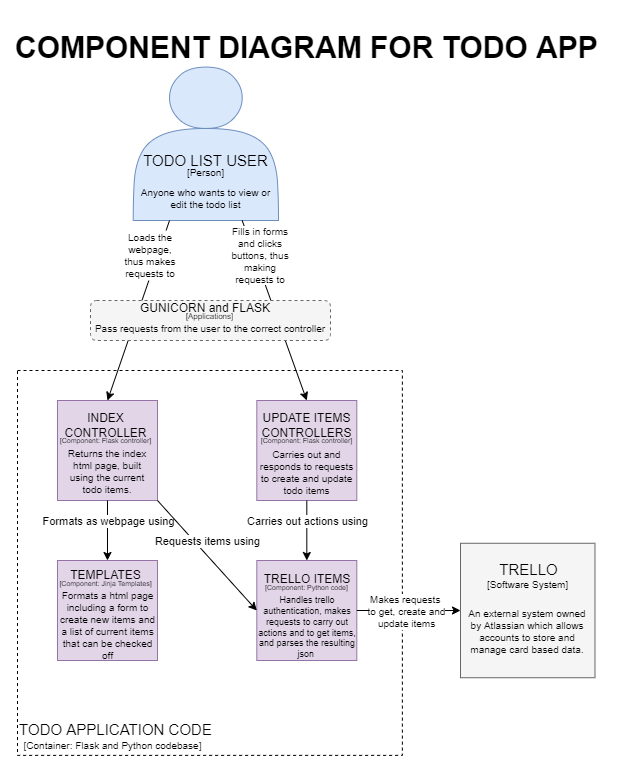

The diagram above was exported from draw.io. Its source (the exported page's mxGraphModel, read from the mxfile embedded in the PNG):
<mxGraphModel dx="1980" dy="749" grid="1" gridSize="10" guides="1" tooltips="1" connect="1" arrows="1" fold="1" page="1" pageScale="1" pageWidth="827" pageHeight="1169" math="0" shadow="0">
  <root>
    <mxCell id="0" />
    <mxCell id="1" parent="0" />
    <mxCell id="_NwvKuyy20MNWxqWzenU-1" value="&lt;h1&gt;COMPONENT DIAGRAM FOR TODO APP&lt;/h1&gt;" style="text;html=1;strokeColor=none;fillColor=none;spacing=5;spacingTop=-20;whiteSpace=wrap;overflow=hidden;rounded=0;fontSize=15;" parent="1" vertex="1">
      <mxGeometry x="-760.01" y="10" width="600" height="46.59" as="geometry" />
    </mxCell>
    <mxCell id="_NwvKuyy20MNWxqWzenU-2" value="" style="whiteSpace=wrap;html=1;aspect=fixed;fontSize=10;dashed=1;fillColor=default;" parent="1" vertex="1">
      <mxGeometry x="-753" y="360" width="384.88" height="384.88" as="geometry" />
    </mxCell>
    <mxCell id="_NwvKuyy20MNWxqWzenU-45" value="" style="shape=actor;whiteSpace=wrap;html=1;fillColor=#dae8fc;strokeColor=#6c8ebf;" parent="1" vertex="1">
      <mxGeometry x="-637.29" y="56.59" width="145.29" height="153.41" as="geometry" />
    </mxCell>
    <mxCell id="_NwvKuyy20MNWxqWzenU-46" value="&lt;font style=&quot;font-size: 15px;&quot;&gt;TODO LIST USER&lt;/font&gt;" style="text;html=1;align=center;verticalAlign=middle;resizable=0;points=[];autosize=1;strokeColor=none;fillColor=none;fontSize=15;" parent="1" vertex="1">
      <mxGeometry x="-634.6417176870748" y="139.99663336663335" width="140" height="20" as="geometry" />
    </mxCell>
    <mxCell id="_NwvKuyy20MNWxqWzenU-47" value="&lt;font style=&quot;font-size: 10px;&quot;&gt;Anyone who wants to view or edit the todo list&lt;/font&gt;" style="text;html=1;strokeColor=none;fillColor=none;align=center;verticalAlign=middle;whiteSpace=wrap;rounded=0;fontSize=10;" parent="1" vertex="1">
      <mxGeometry x="-639.3688775510203" y="171.85185814185817" width="149.44727891156455" height="32.41758241758241" as="geometry" />
    </mxCell>
    <mxCell id="_NwvKuyy20MNWxqWzenU-48" value="[Person]" style="text;html=1;align=center;verticalAlign=middle;resizable=0;points=[];autosize=1;strokeColor=none;fillColor=none;fontSize=10;" parent="1" vertex="1">
      <mxGeometry x="-589.649931972789" y="151.85071928071926" width="50" height="20" as="geometry" />
    </mxCell>
    <mxCell id="_NwvKuyy20MNWxqWzenU-49" value="&lt;font style=&quot;font-size: 15px&quot;&gt;TODO APPLICATION CODE&lt;/font&gt;" style="text;html=1;align=center;verticalAlign=middle;resizable=0;points=[];autosize=1;strokeColor=none;fillColor=none;fontSize=10;" parent="1" vertex="1">
      <mxGeometry x="-760.0103554775402" y="708.9965934065934" width="210" height="20" as="geometry" />
    </mxCell>
    <mxCell id="_NwvKuyy20MNWxqWzenU-50" value="&lt;font style=&quot;font-size: 10px&quot;&gt;[Container: Flask and Python codebase]&lt;/font&gt;" style="text;html=1;align=center;verticalAlign=middle;resizable=0;points=[];autosize=1;strokeColor=none;fillColor=none;fontSize=5;" parent="1" vertex="1">
      <mxGeometry x="-753.0073731225026" y="729.872048780614" width="190" height="10" as="geometry" />
    </mxCell>
    <mxCell id="_NwvKuyy20MNWxqWzenU-51" value="" style="whiteSpace=wrap;html=1;aspect=fixed;fontSize=10;strokeColor=#666666;fillColor=#f5f5f5;fontColor=#333333;" parent="1" vertex="1">
      <mxGeometry x="-310" y="532.76" width="134.48" height="134.48" as="geometry" />
    </mxCell>
    <mxCell id="_NwvKuyy20MNWxqWzenU-52" value="&lt;font style=&quot;font-size: 15px&quot;&gt;TRELLO&lt;/font&gt;" style="text;html=1;align=center;verticalAlign=middle;resizable=0;points=[];autosize=1;strokeColor=none;fillColor=none;fontSize=10;" parent="1" vertex="1">
      <mxGeometry x="-277.2911240310079" y="548.5776923076922" width="70" height="20" as="geometry" />
    </mxCell>
    <mxCell id="_NwvKuyy20MNWxqWzenU-53" value="&lt;font style=&quot;font-size: 10px&quot;&gt;[Software System]&lt;/font&gt;" style="text;html=1;align=center;verticalAlign=middle;resizable=0;points=[];autosize=1;strokeColor=none;fillColor=none;fontSize=5;" parent="1" vertex="1">
      <mxGeometry x="-292.75594961240324" y="569.2417582417581" width="100" height="10" as="geometry" />
    </mxCell>
    <mxCell id="_NwvKuyy20MNWxqWzenU-54" value="&lt;font style=&quot;font-size: 10px&quot;&gt;An external system owned by Atlassian which allows accounts to store and manage card based data.&lt;/font&gt;" style="text;html=1;strokeColor=none;fillColor=none;align=center;verticalAlign=top;whiteSpace=wrap;rounded=0;fontSize=5;" parent="1" vertex="1">
      <mxGeometry x="-307.7600000000001" y="590.8624175824175" width="130" height="70.37" as="geometry" />
    </mxCell>
    <mxCell id="_NwvKuyy20MNWxqWzenU-55" value="" style="whiteSpace=wrap;html=1;aspect=fixed;fillColor=#e1d5e7;strokeColor=#9673a6;" parent="1" vertex="1">
      <mxGeometry x="-713.01" y="390" width="100" height="100" as="geometry" />
    </mxCell>
    <mxCell id="_NwvKuyy20MNWxqWzenU-56" value="INDEX CONTROLLER" style="text;html=1;strokeColor=none;fillColor=none;align=center;verticalAlign=middle;whiteSpace=wrap;rounded=0;" parent="1" vertex="1">
      <mxGeometry x="-713.01" y="400" width="97.36" height="30" as="geometry" />
    </mxCell>
    <mxCell id="_NwvKuyy20MNWxqWzenU-57" value="" style="whiteSpace=wrap;html=1;aspect=fixed;fillColor=#e1d5e7;strokeColor=#9673a6;" parent="1" vertex="1">
      <mxGeometry x="-513.6899999999999" y="550" width="100" height="100" as="geometry" />
    </mxCell>
    <mxCell id="_NwvKuyy20MNWxqWzenU-58" value="TRELLO ITEMS" style="text;html=1;strokeColor=none;fillColor=none;align=center;verticalAlign=middle;whiteSpace=wrap;rounded=0;" parent="1" vertex="1">
      <mxGeometry x="-510.36" y="553.62" width="93.67" height="30" as="geometry" />
    </mxCell>
    <mxCell id="_NwvKuyy20MNWxqWzenU-59" value="" style="whiteSpace=wrap;html=1;aspect=fixed;fillColor=#e1d5e7;strokeColor=#9673a6;" parent="1" vertex="1">
      <mxGeometry x="-513.69" y="390" width="100" height="100" as="geometry" />
    </mxCell>
    <mxCell id="_NwvKuyy20MNWxqWzenU-60" value="UPDATE ITEMS CONTROLLERS" style="text;html=1;strokeColor=none;fillColor=none;align=center;verticalAlign=middle;whiteSpace=wrap;rounded=0;" parent="1" vertex="1">
      <mxGeometry x="-527.37" y="400" width="127.36" height="30" as="geometry" />
    </mxCell>
    <mxCell id="_NwvKuyy20MNWxqWzenU-61" value="" style="whiteSpace=wrap;html=1;aspect=fixed;fillColor=#e1d5e7;strokeColor=#9673a6;" parent="1" vertex="1">
      <mxGeometry x="-713.01" y="550" width="100" height="100" as="geometry" />
    </mxCell>
    <mxCell id="_NwvKuyy20MNWxqWzenU-62" value="TEMPLATES" style="text;html=1;strokeColor=none;fillColor=none;align=center;verticalAlign=middle;whiteSpace=wrap;rounded=0;" parent="1" vertex="1">
      <mxGeometry x="-728.0099999999999" y="550" width="127.36" height="30" as="geometry" />
    </mxCell>
    <mxCell id="_NwvKuyy20MNWxqWzenU-69" value="" style="endArrow=classic;html=1;rounded=0;exitX=0.75;exitY=1;exitDx=0;exitDy=0;entryX=0.5;entryY=0;entryDx=0;entryDy=0;" parent="1" source="_NwvKuyy20MNWxqWzenU-45" target="_NwvKuyy20MNWxqWzenU-59" edge="1">
      <mxGeometry relative="1" as="geometry">
        <mxPoint x="-540" y="260" as="sourcePoint" />
        <mxPoint x="-480" y="480" as="targetPoint" />
      </mxGeometry>
    </mxCell>
    <mxCell id="_NwvKuyy20MNWxqWzenU-71" value="" style="endArrow=classic;html=1;rounded=0;exitX=0.25;exitY=1;exitDx=0;exitDy=0;entryX=0.5;entryY=0;entryDx=0;entryDy=0;" parent="1" source="_NwvKuyy20MNWxqWzenU-45" target="_NwvKuyy20MNWxqWzenU-55" edge="1">
      <mxGeometry relative="1" as="geometry">
        <mxPoint x="-580" y="360" as="sourcePoint" />
        <mxPoint x="-480" y="360" as="targetPoint" />
      </mxGeometry>
    </mxCell>
    <mxCell id="_NwvKuyy20MNWxqWzenU-73" value="" style="endArrow=classic;html=1;rounded=0;exitX=0.5;exitY=1;exitDx=0;exitDy=0;entryX=0.5;entryY=0;entryDx=0;entryDy=0;" parent="1" source="_NwvKuyy20MNWxqWzenU-55" target="_NwvKuyy20MNWxqWzenU-61" edge="1">
      <mxGeometry relative="1" as="geometry">
        <mxPoint x="-573" y="430" as="sourcePoint" />
        <mxPoint x="-473" y="430" as="targetPoint" />
      </mxGeometry>
    </mxCell>
    <mxCell id="_NwvKuyy20MNWxqWzenU-74" value="Formats as webpage using" style="edgeLabel;resizable=0;html=1;align=center;verticalAlign=middle;fillColor=none;" parent="_NwvKuyy20MNWxqWzenU-73" connectable="0" vertex="1">
      <mxGeometry relative="1" as="geometry">
        <mxPoint y="-10" as="offset" />
      </mxGeometry>
    </mxCell>
    <mxCell id="_NwvKuyy20MNWxqWzenU-75" value="" style="endArrow=classic;html=1;rounded=0;exitX=1;exitY=1;exitDx=0;exitDy=0;entryX=0;entryY=0.5;entryDx=0;entryDy=0;" parent="1" source="_NwvKuyy20MNWxqWzenU-55" target="_NwvKuyy20MNWxqWzenU-57" edge="1">
      <mxGeometry relative="1" as="geometry">
        <mxPoint x="-573" y="430" as="sourcePoint" />
        <mxPoint x="-473" y="430" as="targetPoint" />
      </mxGeometry>
    </mxCell>
    <mxCell id="_NwvKuyy20MNWxqWzenU-76" value="Requests items using" style="edgeLabel;resizable=0;html=1;align=center;verticalAlign=middle;fillColor=none;" parent="_NwvKuyy20MNWxqWzenU-75" connectable="0" vertex="1">
      <mxGeometry relative="1" as="geometry">
        <mxPoint y="-15" as="offset" />
      </mxGeometry>
    </mxCell>
    <mxCell id="_NwvKuyy20MNWxqWzenU-77" value="" style="endArrow=classic;html=1;rounded=0;exitX=0.5;exitY=1;exitDx=0;exitDy=0;" parent="1" source="_NwvKuyy20MNWxqWzenU-59" target="_NwvKuyy20MNWxqWzenU-57" edge="1">
      <mxGeometry relative="1" as="geometry">
        <mxPoint x="-573" y="430" as="sourcePoint" />
        <mxPoint x="-473" y="430" as="targetPoint" />
      </mxGeometry>
    </mxCell>
    <mxCell id="_NwvKuyy20MNWxqWzenU-78" value="Carries out actions using" style="edgeLabel;resizable=0;html=1;align=center;verticalAlign=middle;fillColor=none;" parent="_NwvKuyy20MNWxqWzenU-77" connectable="0" vertex="1">
      <mxGeometry relative="1" as="geometry">
        <mxPoint y="-10" as="offset" />
      </mxGeometry>
    </mxCell>
    <mxCell id="_NwvKuyy20MNWxqWzenU-79" value="" style="endArrow=classic;html=1;rounded=0;exitX=1;exitY=0.5;exitDx=0;exitDy=0;entryX=0;entryY=0.5;entryDx=0;entryDy=0;" parent="1" source="_NwvKuyy20MNWxqWzenU-57" target="_NwvKuyy20MNWxqWzenU-51" edge="1">
      <mxGeometry relative="1" as="geometry">
        <mxPoint x="-573" y="490" as="sourcePoint" />
        <mxPoint x="-473" y="490" as="targetPoint" />
      </mxGeometry>
    </mxCell>
    <mxCell id="_NwvKuyy20MNWxqWzenU-80" value="Makes requests &lt;br style=&quot;font-size: 10px;&quot;&gt;to get, create and&lt;br style=&quot;font-size: 10px;&quot;&gt;update items" style="edgeLabel;resizable=0;html=1;align=center;verticalAlign=middle;fillColor=none;fontSize=10;" parent="_NwvKuyy20MNWxqWzenU-79" connectable="0" vertex="1">
      <mxGeometry relative="1" as="geometry">
        <mxPoint x="-3" as="offset" />
      </mxGeometry>
    </mxCell>
    <mxCell id="_NwvKuyy20MNWxqWzenU-81" value="&lt;span style=&quot;font-size: 10px ; background-color: rgb(255 , 255 , 255)&quot;&gt;Loads the webpage, thus&amp;nbsp;makes requests to&lt;/span&gt;" style="text;html=1;align=center;verticalAlign=middle;whiteSpace=wrap;rounded=0;fontSize=10;fillColor=default;" parent="1" vertex="1">
      <mxGeometry x="-649.6500000000001" y="220" width="60" height="50" as="geometry" />
    </mxCell>
    <mxCell id="_NwvKuyy20MNWxqWzenU-85" value="&lt;span style=&quot;font-size: 10px ; background-color: rgb(255 , 255 , 255)&quot;&gt;Fills in forms and clicks buttons, thus making requests to&lt;/span&gt;" style="text;html=1;align=center;verticalAlign=middle;whiteSpace=wrap;rounded=0;fontSize=10;fillColor=default;" parent="1" vertex="1">
      <mxGeometry x="-539.65" y="220" width="60" height="50" as="geometry" />
    </mxCell>
    <mxCell id="_NwvKuyy20MNWxqWzenU-89" value="" style="rounded=1;whiteSpace=wrap;html=1;dashed=1;fontSize=10;fillColor=#f5f5f5;fontColor=#333333;strokeColor=#666666;" parent="1" vertex="1">
      <mxGeometry x="-680" y="290" width="240" height="40" as="geometry" />
    </mxCell>
    <mxCell id="_NwvKuyy20MNWxqWzenU-90" value="GUNICORN and FLASK" style="text;html=1;strokeColor=none;fillColor=none;align=center;verticalAlign=middle;whiteSpace=wrap;rounded=0;" parent="1" vertex="1">
      <mxGeometry x="-690" y="293" width="250" height="10" as="geometry" />
    </mxCell>
    <mxCell id="_NwvKuyy20MNWxqWzenU-91" value="[Applications]" style="text;html=1;align=center;verticalAlign=middle;resizable=0;points=[];autosize=1;strokeColor=none;fillColor=none;fontSize=8;" parent="1" vertex="1">
      <mxGeometry x="-590.999931972789" y="296.0007192807193" width="60" height="20" as="geometry" />
    </mxCell>
    <mxCell id="_NwvKuyy20MNWxqWzenU-92" value="&lt;span style=&quot;font-size: 10px&quot;&gt;Pass requests from the user to the correct controller&lt;/span&gt;" style="text;html=1;align=center;verticalAlign=middle;whiteSpace=wrap;rounded=0;fontSize=10;fillColor=none;" parent="1" vertex="1">
      <mxGeometry x="-680.01" y="293" width="240.01" height="50" as="geometry" />
    </mxCell>
    <mxCell id="_NwvKuyy20MNWxqWzenU-94" value="Returns the index html page, built using the current todo items." style="text;html=1;strokeColor=none;fillColor=none;align=center;verticalAlign=middle;whiteSpace=wrap;rounded=0;dashed=1;fontSize=10;" parent="1" vertex="1">
      <mxGeometry x="-708.01" y="436" width="90" height="50" as="geometry" />
    </mxCell>
    <mxCell id="_NwvKuyy20MNWxqWzenU-95" value="Carries out and responds to requests to create and update todo items" style="text;html=1;strokeColor=none;fillColor=none;align=center;verticalAlign=middle;whiteSpace=wrap;rounded=0;dashed=1;fontSize=10;" parent="1" vertex="1">
      <mxGeometry x="-512.87" y="437" width="98.69" height="49" as="geometry" />
    </mxCell>
    <mxCell id="_NwvKuyy20MNWxqWzenU-96" value="[Component: Flask controller]" style="text;html=1;strokeColor=none;fillColor=none;align=center;verticalAlign=middle;whiteSpace=wrap;rounded=0;dashed=1;fontSize=7;" parent="1" vertex="1">
      <mxGeometry x="-717.84" y="429" width="107.02" height="4" as="geometry" />
    </mxCell>
    <mxCell id="_NwvKuyy20MNWxqWzenU-97" value="[Component: Flask controller]" style="text;html=1;strokeColor=none;fillColor=none;align=center;verticalAlign=middle;whiteSpace=wrap;rounded=0;dashed=1;fontSize=7;" parent="1" vertex="1">
      <mxGeometry x="-517.03" y="429" width="107.02" height="4" as="geometry" />
    </mxCell>
    <mxCell id="_NwvKuyy20MNWxqWzenU-98" value="[Component: Jinja Templates]" style="text;html=1;strokeColor=none;fillColor=none;align=center;verticalAlign=middle;whiteSpace=wrap;rounded=0;dashed=1;fontSize=7;" parent="1" vertex="1">
      <mxGeometry x="-717.8399999999999" y="572" width="107.02" height="4" as="geometry" />
    </mxCell>
    <mxCell id="_NwvKuyy20MNWxqWzenU-99" value="[Component: Python code]" style="text;html=1;strokeColor=none;fillColor=none;align=center;verticalAlign=middle;whiteSpace=wrap;rounded=0;dashed=1;fontSize=7;" parent="1" vertex="1">
      <mxGeometry x="-517.1999999999999" y="576" width="107.02" height="4" as="geometry" />
    </mxCell>
    <mxCell id="_NwvKuyy20MNWxqWzenU-100" value="Handles trello authentication, makes requests to carry out actions and to get items, and parses the resulting json&amp;nbsp;" style="text;html=1;strokeColor=none;fillColor=none;align=center;verticalAlign=middle;whiteSpace=wrap;rounded=0;dashed=1;fontSize=9;" parent="1" vertex="1">
      <mxGeometry x="-513.6899999999999" y="592.51" width="102.38" height="49" as="geometry" />
    </mxCell>
    <mxCell id="_NwvKuyy20MNWxqWzenU-101" value="Formats a html page including a form to create new items and a list of current items that can be checked off" style="text;html=1;strokeColor=none;fillColor=none;align=center;verticalAlign=middle;whiteSpace=wrap;rounded=0;dashed=1;fontSize=10;" parent="1" vertex="1">
      <mxGeometry x="-712.33" y="589.86" width="99.33" height="50" as="geometry" />
    </mxCell>
  </root>
</mxGraphModel>